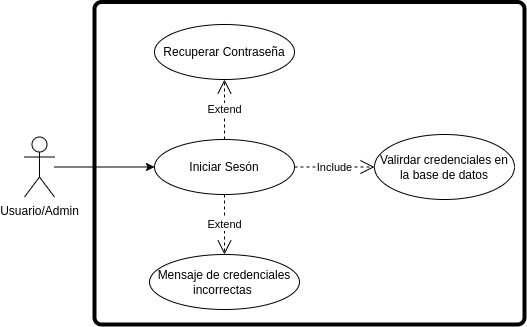

The diagram above was exported from draw.io. Its source (the exported page's mxGraphModel, read from the mxfile embedded in the PNG):
<mxGraphModel dx="907" dy="997" grid="1" gridSize="10" guides="1" tooltips="1" connect="1" arrows="1" fold="1" page="1" pageScale="1" pageWidth="850" pageHeight="1100" math="0" shadow="0">
  <root>
    <mxCell id="0" />
    <mxCell id="1" parent="0" />
    <mxCell id="11" style="edgeStyle=none;html=1;" edge="1" parent="1" source="2" target="3">
      <mxGeometry relative="1" as="geometry" />
    </mxCell>
    <mxCell id="2" value="Usuario/Admin" style="shape=umlActor;verticalLabelPosition=bottom;verticalAlign=top;html=1;" vertex="1" parent="1">
      <mxGeometry x="110" y="302.5" width="30" height="60" as="geometry" />
    </mxCell>
    <mxCell id="3" value="Iniciar Sesón" style="ellipse;whiteSpace=wrap;html=1;" vertex="1" parent="1">
      <mxGeometry x="240" y="305" width="140" height="55" as="geometry" />
    </mxCell>
    <mxCell id="6" value="Recuperar Contraseña" style="ellipse;whiteSpace=wrap;html=1;" vertex="1" parent="1">
      <mxGeometry x="240" y="190" width="140" height="55" as="geometry" />
    </mxCell>
    <mxCell id="7" value="Valirdar credenciales en la base de datos" style="ellipse;whiteSpace=wrap;html=1;" vertex="1" parent="1">
      <mxGeometry x="460" y="300" width="140" height="65" as="geometry" />
    </mxCell>
    <mxCell id="8" value="Mensaje de credenciales&lt;div&gt;&lt;font style=&quot;color: rgb(0, 0, 0);&quot;&gt;incorrectas&lt;/font&gt;&amp;nbsp;&lt;/div&gt;" style="ellipse;whiteSpace=wrap;html=1;" vertex="1" parent="1">
      <mxGeometry x="235" y="420" width="150" height="55" as="geometry" />
    </mxCell>
    <mxCell id="12" value="Extend" style="endArrow=open;endSize=12;dashed=1;html=1;exitX=0.5;exitY=0;exitDx=0;exitDy=0;entryX=0.5;entryY=1;entryDx=0;entryDy=0;" edge="1" parent="1" source="3" target="6">
      <mxGeometry width="160" relative="1" as="geometry">
        <mxPoint x="300" y="280" as="sourcePoint" />
        <mxPoint x="460" y="280" as="targetPoint" />
      </mxGeometry>
    </mxCell>
    <mxCell id="13" value="Extend" style="endArrow=open;endSize=12;dashed=1;html=1;exitX=0.5;exitY=1;exitDx=0;exitDy=0;entryX=0.5;entryY=0;entryDx=0;entryDy=0;" edge="1" parent="1" source="3" target="8">
      <mxGeometry width="160" relative="1" as="geometry">
        <mxPoint x="320" y="400" as="sourcePoint" />
        <mxPoint x="480" y="400" as="targetPoint" />
      </mxGeometry>
    </mxCell>
    <mxCell id="14" value="Include" style="endArrow=open;endSize=12;dashed=1;html=1;exitX=1;exitY=0.5;exitDx=0;exitDy=0;entryX=0;entryY=0.5;entryDx=0;entryDy=0;" edge="1" parent="1" source="3" target="7">
      <mxGeometry width="160" relative="1" as="geometry">
        <mxPoint x="385" y="280" as="sourcePoint" />
        <mxPoint x="545" y="280" as="targetPoint" />
      </mxGeometry>
    </mxCell>
    <mxCell id="15" value="" style="rounded=1;whiteSpace=wrap;html=1;absoluteArcSize=1;arcSize=14;strokeWidth=4;strokeColor=default;fillColor=none;" vertex="1" parent="1">
      <mxGeometry x="180" y="167.5" width="430" height="322.5" as="geometry" />
    </mxCell>
  </root>
</mxGraphModel>